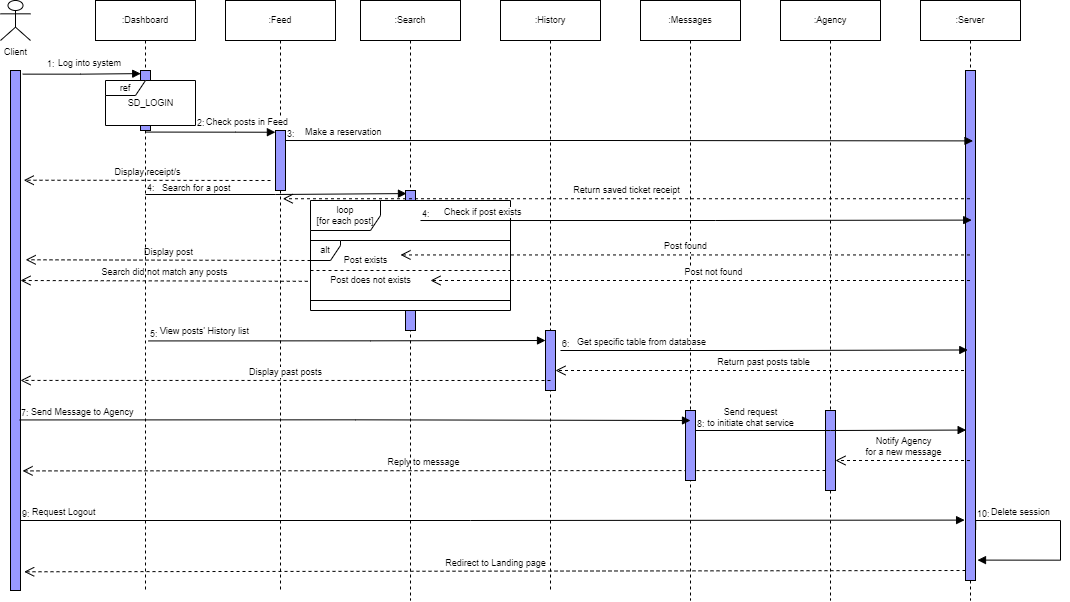

The diagram above was exported from draw.io. Its source (the exported page's mxGraphModel, read from the mxfile embedded in the PNG):
<mxGraphModel dx="1303" dy="713" grid="1" gridSize="10" guides="1" tooltips="1" connect="1" arrows="1" fold="1" page="1" pageScale="1" pageWidth="850" pageHeight="1100" math="0" shadow="0">
  <root>
    <mxCell id="0" />
    <mxCell id="1" parent="0" />
    <mxCell id="QhWGHDIUyn8lNXFD92sW-82" value=":Agency" style="shape=umlLifeline;perimeter=lifelinePerimeter;whiteSpace=wrap;html=1;container=1;collapsible=0;recursiveResize=0;outlineConnect=0;shadow=0;sketch=0;fontSize=9;" vertex="1" parent="1">
      <mxGeometry x="860" y="40" width="100" height="600" as="geometry" />
    </mxCell>
    <mxCell id="QhWGHDIUyn8lNXFD92sW-83" value="" style="html=1;points=[];perimeter=orthogonalPerimeter;rounded=0;shadow=0;glass=0;sketch=0;strokeColor=#000000;fillColor=#9999FF;fontSize=9;" vertex="1" parent="QhWGHDIUyn8lNXFD92sW-82">
      <mxGeometry x="45" y="410" width="10" height="80" as="geometry" />
    </mxCell>
    <mxCell id="QhWGHDIUyn8lNXFD92sW-90" value="Reply to message" style="html=1;verticalAlign=bottom;endArrow=open;dashed=1;endSize=8;rounded=0;fontSize=9;strokeColor=default;entryX=1.206;entryY=0.77;entryDx=0;entryDy=0;entryPerimeter=0;" edge="1" parent="QhWGHDIUyn8lNXFD92sW-82" target="QhWGHDIUyn8lNXFD92sW-12">
      <mxGeometry relative="1" as="geometry">
        <mxPoint x="45" y="470" as="sourcePoint" />
        <mxPoint x="-35" y="470" as="targetPoint" />
      </mxGeometry>
    </mxCell>
    <mxCell id="QhWGHDIUyn8lNXFD92sW-6" value=":Feed" style="shape=umlLifeline;perimeter=lifelinePerimeter;whiteSpace=wrap;html=1;container=1;collapsible=0;recursiveResize=0;outlineConnect=0;shadow=0;sketch=0;fontSize=9;" vertex="1" parent="1">
      <mxGeometry x="305" y="40" width="110" height="590" as="geometry" />
    </mxCell>
    <mxCell id="QhWGHDIUyn8lNXFD92sW-7" value="" style="html=1;points=[];perimeter=orthogonalPerimeter;rounded=0;shadow=0;glass=0;sketch=0;strokeColor=#000000;fillColor=#9999FF;fontSize=9;" vertex="1" parent="QhWGHDIUyn8lNXFD92sW-6">
      <mxGeometry x="50" y="130" width="10" height="60" as="geometry" />
    </mxCell>
    <mxCell id="QhWGHDIUyn8lNXFD92sW-50" value="Display receipt/s" style="html=1;verticalAlign=bottom;endArrow=open;dashed=1;endSize=8;rounded=0;fontSize=9;strokeColor=default;entryX=1.325;entryY=0.211;entryDx=0;entryDy=0;entryPerimeter=0;" edge="1" parent="QhWGHDIUyn8lNXFD92sW-6" target="QhWGHDIUyn8lNXFD92sW-12">
      <mxGeometry relative="1" as="geometry">
        <mxPoint x="45" y="180" as="sourcePoint" />
        <mxPoint x="-35" y="180" as="targetPoint" />
      </mxGeometry>
    </mxCell>
    <mxCell id="QhWGHDIUyn8lNXFD92sW-67" value="Display post" style="html=1;verticalAlign=bottom;endArrow=open;dashed=1;endSize=8;rounded=0;fontSize=9;strokeColor=default;entryX=1.516;entryY=0.364;entryDx=0;entryDy=0;entryPerimeter=0;" edge="1" parent="QhWGHDIUyn8lNXFD92sW-6" target="QhWGHDIUyn8lNXFD92sW-12">
      <mxGeometry relative="1" as="geometry">
        <mxPoint x="85" y="260" as="sourcePoint" />
        <mxPoint x="5" y="260" as="targetPoint" />
      </mxGeometry>
    </mxCell>
    <mxCell id="QhWGHDIUyn8lNXFD92sW-68" value="Search did not match any posts" style="html=1;verticalAlign=bottom;endArrow=open;dashed=1;endSize=8;rounded=0;fontSize=9;strokeColor=default;entryX=1.274;entryY=0.473;entryDx=0;entryDy=0;entryPerimeter=0;" edge="1" parent="QhWGHDIUyn8lNXFD92sW-6">
      <mxGeometry relative="1" as="geometry">
        <mxPoint x="82.25999999999999" y="280.8" as="sourcePoint" />
        <mxPoint x="-205" y="280.00000000000006" as="targetPoint" />
      </mxGeometry>
    </mxCell>
    <mxCell id="QhWGHDIUyn8lNXFD92sW-1" value=":Dashboard" style="shape=umlLifeline;perimeter=lifelinePerimeter;whiteSpace=wrap;html=1;container=1;collapsible=0;recursiveResize=0;outlineConnect=0;shadow=0;sketch=0;fontSize=9;" vertex="1" parent="1">
      <mxGeometry x="175" y="40" width="100" height="590" as="geometry" />
    </mxCell>
    <mxCell id="QhWGHDIUyn8lNXFD92sW-2" value="" style="html=1;points=[];perimeter=orthogonalPerimeter;rounded=0;shadow=0;glass=0;sketch=0;strokeColor=#000000;fillColor=#9999FF;fontSize=9;" vertex="1" parent="QhWGHDIUyn8lNXFD92sW-1">
      <mxGeometry x="45" y="70" width="10" height="60" as="geometry" />
    </mxCell>
    <mxCell id="QhWGHDIUyn8lNXFD92sW-3" value="" style="whiteSpace=wrap;html=1;fontSize=9;strokeColor=none;fillColor=default;" vertex="1" parent="QhWGHDIUyn8lNXFD92sW-1">
      <mxGeometry x="10" y="80" width="90" height="45" as="geometry" />
    </mxCell>
    <mxCell id="QhWGHDIUyn8lNXFD92sW-4" value="ref" style="shape=umlFrame;whiteSpace=wrap;html=1;fontSize=9;strokeColor=#000000;fillColor=default;width=40;height=15;" vertex="1" parent="QhWGHDIUyn8lNXFD92sW-1">
      <mxGeometry x="10" y="80" width="90" height="45" as="geometry" />
    </mxCell>
    <mxCell id="QhWGHDIUyn8lNXFD92sW-5" value="SD_LOGIN" style="text;html=1;align=center;verticalAlign=middle;resizable=0;points=[];autosize=1;strokeColor=none;fillColor=none;fontSize=9;" vertex="1" parent="QhWGHDIUyn8lNXFD92sW-1">
      <mxGeometry x="25" y="92.5" width="60" height="20" as="geometry" />
    </mxCell>
    <mxCell id="QhWGHDIUyn8lNXFD92sW-11" value="Client" style="shape=umlActor;verticalLabelPosition=bottom;verticalAlign=top;html=1;rounded=0;shadow=0;glass=0;sketch=0;strokeColor=#000000;fillColor=none;fontSize=9;" vertex="1" parent="1">
      <mxGeometry x="80" y="40" width="30" height="40" as="geometry" />
    </mxCell>
    <mxCell id="QhWGHDIUyn8lNXFD92sW-12" value="" style="html=1;points=[];perimeter=orthogonalPerimeter;rounded=0;shadow=0;glass=0;sketch=0;strokeColor=#000000;fillColor=#9999FF;fontSize=9;" vertex="1" parent="1">
      <mxGeometry x="90" y="110" width="10" height="520" as="geometry" />
    </mxCell>
    <mxCell id="QhWGHDIUyn8lNXFD92sW-13" value=":Search" style="shape=umlLifeline;perimeter=lifelinePerimeter;whiteSpace=wrap;html=1;container=1;collapsible=0;recursiveResize=0;outlineConnect=0;shadow=0;sketch=0;fontSize=9;" vertex="1" parent="1">
      <mxGeometry x="440" y="40" width="100" height="600" as="geometry" />
    </mxCell>
    <mxCell id="QhWGHDIUyn8lNXFD92sW-14" value="" style="html=1;points=[];perimeter=orthogonalPerimeter;rounded=0;shadow=0;glass=0;sketch=0;strokeColor=#000000;fillColor=#9999FF;fontSize=9;" vertex="1" parent="QhWGHDIUyn8lNXFD92sW-13">
      <mxGeometry x="45" y="190" width="10" height="140" as="geometry" />
    </mxCell>
    <mxCell id="QhWGHDIUyn8lNXFD92sW-71" value="View posts' History list" style="endArrow=block;endFill=1;html=1;edgeStyle=orthogonalEdgeStyle;align=left;verticalAlign=top;rounded=0;fontSize=9;strokeColor=default;exitX=0.53;exitY=0.577;exitDx=0;exitDy=0;exitPerimeter=0;" edge="1" parent="QhWGHDIUyn8lNXFD92sW-13" source="QhWGHDIUyn8lNXFD92sW-1">
      <mxGeometry x="-0.9524" y="21" relative="1" as="geometry">
        <mxPoint x="25" y="340" as="sourcePoint" />
        <mxPoint x="185" y="340" as="targetPoint" />
        <mxPoint as="offset" />
      </mxGeometry>
    </mxCell>
    <mxCell id="QhWGHDIUyn8lNXFD92sW-72" value="5:" style="edgeLabel;resizable=0;html=1;align=left;verticalAlign=bottom;fontSize=9;" connectable="0" vertex="1" parent="QhWGHDIUyn8lNXFD92sW-71">
      <mxGeometry x="-1" relative="1" as="geometry" />
    </mxCell>
    <mxCell id="QhWGHDIUyn8lNXFD92sW-18" value=":History" style="shape=umlLifeline;perimeter=lifelinePerimeter;whiteSpace=wrap;html=1;container=1;collapsible=0;recursiveResize=0;outlineConnect=0;shadow=0;sketch=0;fontSize=9;" vertex="1" parent="1">
      <mxGeometry x="580" y="40" width="100" height="590" as="geometry" />
    </mxCell>
    <mxCell id="QhWGHDIUyn8lNXFD92sW-19" value="" style="html=1;points=[];perimeter=orthogonalPerimeter;rounded=0;shadow=0;glass=0;sketch=0;strokeColor=#000000;fillColor=#9999FF;fontSize=9;" vertex="1" parent="QhWGHDIUyn8lNXFD92sW-18">
      <mxGeometry x="45" y="330" width="10" height="60" as="geometry" />
    </mxCell>
    <mxCell id="QhWGHDIUyn8lNXFD92sW-76" value="Return past posts table" style="html=1;verticalAlign=bottom;endArrow=open;dashed=1;endSize=8;rounded=0;fontSize=9;strokeColor=default;" edge="1" parent="QhWGHDIUyn8lNXFD92sW-18" source="QhWGHDIUyn8lNXFD92sW-28">
      <mxGeometry relative="1" as="geometry">
        <mxPoint x="135" y="370" as="sourcePoint" />
        <mxPoint x="55" y="370" as="targetPoint" />
      </mxGeometry>
    </mxCell>
    <mxCell id="QhWGHDIUyn8lNXFD92sW-23" value=":Messages" style="shape=umlLifeline;perimeter=lifelinePerimeter;whiteSpace=wrap;html=1;container=1;collapsible=0;recursiveResize=0;outlineConnect=0;shadow=0;sketch=0;fontSize=9;" vertex="1" parent="1">
      <mxGeometry x="720" y="40" width="100" height="600" as="geometry" />
    </mxCell>
    <mxCell id="QhWGHDIUyn8lNXFD92sW-24" value="" style="html=1;points=[];perimeter=orthogonalPerimeter;rounded=0;shadow=0;glass=0;sketch=0;strokeColor=#000000;fillColor=#9999FF;fontSize=9;" vertex="1" parent="QhWGHDIUyn8lNXFD92sW-23">
      <mxGeometry x="45" y="410" width="10" height="70" as="geometry" />
    </mxCell>
    <mxCell id="QhWGHDIUyn8lNXFD92sW-84" value="Send request&lt;br&gt;to initiate chat service" style="endArrow=block;endFill=1;html=1;edgeStyle=orthogonalEdgeStyle;align=center;verticalAlign=top;rounded=0;fontSize=9;strokeColor=default;entryX=0.063;entryY=0.705;entryDx=0;entryDy=0;entryPerimeter=0;" edge="1" parent="QhWGHDIUyn8lNXFD92sW-23" target="QhWGHDIUyn8lNXFD92sW-29">
      <mxGeometry x="-0.5941" y="30" relative="1" as="geometry">
        <mxPoint x="55" y="430" as="sourcePoint" />
        <mxPoint x="215" y="430" as="targetPoint" />
        <mxPoint as="offset" />
      </mxGeometry>
    </mxCell>
    <mxCell id="QhWGHDIUyn8lNXFD92sW-85" value="8:" style="edgeLabel;resizable=0;html=1;align=left;verticalAlign=bottom;fontSize=9;" connectable="0" vertex="1" parent="QhWGHDIUyn8lNXFD92sW-84">
      <mxGeometry x="-1" relative="1" as="geometry" />
    </mxCell>
    <mxCell id="QhWGHDIUyn8lNXFD92sW-28" value=":Server" style="shape=umlLifeline;perimeter=lifelinePerimeter;whiteSpace=wrap;html=1;container=1;collapsible=0;recursiveResize=0;outlineConnect=0;shadow=0;sketch=0;fontSize=9;" vertex="1" parent="1">
      <mxGeometry x="1000" y="40" width="100" height="600" as="geometry" />
    </mxCell>
    <mxCell id="QhWGHDIUyn8lNXFD92sW-29" value="" style="html=1;points=[];perimeter=orthogonalPerimeter;rounded=0;shadow=0;glass=0;sketch=0;strokeColor=#000000;fillColor=#9999FF;fontSize=9;" vertex="1" parent="QhWGHDIUyn8lNXFD92sW-28">
      <mxGeometry x="45" y="70" width="10" height="510" as="geometry" />
    </mxCell>
    <mxCell id="QhWGHDIUyn8lNXFD92sW-93" value="Delete session" style="endArrow=block;endFill=1;html=1;edgeStyle=orthogonalEdgeStyle;align=left;verticalAlign=top;rounded=0;fontSize=9;strokeColor=default;entryX=1.2;entryY=0.96;entryDx=0;entryDy=0;entryPerimeter=0;exitX=1.017;exitY=0.9;exitDx=0;exitDy=0;exitPerimeter=0;" edge="1" parent="QhWGHDIUyn8lNXFD92sW-28" source="QhWGHDIUyn8lNXFD92sW-29" target="QhWGHDIUyn8lNXFD92sW-29">
      <mxGeometry x="-0.78" y="20" relative="1" as="geometry">
        <mxPoint x="50" y="530" as="sourcePoint" />
        <mxPoint x="130" y="570" as="targetPoint" />
        <Array as="points">
          <mxPoint x="55" y="520" />
          <mxPoint x="140" y="520" />
          <mxPoint x="140" y="560" />
        </Array>
        <mxPoint as="offset" />
      </mxGeometry>
    </mxCell>
    <mxCell id="QhWGHDIUyn8lNXFD92sW-94" value="10:" style="edgeLabel;resizable=0;html=1;align=left;verticalAlign=bottom;fontSize=9;" connectable="0" vertex="1" parent="QhWGHDIUyn8lNXFD92sW-93">
      <mxGeometry x="-1" relative="1" as="geometry">
        <mxPoint y="-9" as="offset" />
      </mxGeometry>
    </mxCell>
    <mxCell id="QhWGHDIUyn8lNXFD92sW-95" value="Redirect to Landing page" style="html=1;verticalAlign=bottom;endArrow=open;dashed=1;endSize=8;rounded=0;fontSize=9;strokeColor=default;entryX=1.367;entryY=0.964;entryDx=0;entryDy=0;entryPerimeter=0;" edge="1" parent="QhWGHDIUyn8lNXFD92sW-28" target="QhWGHDIUyn8lNXFD92sW-12">
      <mxGeometry relative="1" as="geometry">
        <mxPoint x="45" y="570" as="sourcePoint" />
        <mxPoint x="-35" y="570" as="targetPoint" />
      </mxGeometry>
    </mxCell>
    <mxCell id="QhWGHDIUyn8lNXFD92sW-33" value="Log into system" style="endArrow=block;endFill=1;html=1;edgeStyle=orthogonalEdgeStyle;align=left;verticalAlign=top;rounded=0;fontSize=9;entryX=0.022;entryY=0.052;entryDx=0;entryDy=0;entryPerimeter=0;exitX=1.225;exitY=0.007;exitDx=0;exitDy=0;exitPerimeter=0;" edge="1" parent="1" source="QhWGHDIUyn8lNXFD92sW-12" target="QhWGHDIUyn8lNXFD92sW-2">
      <mxGeometry x="-0.4363" y="23" relative="1" as="geometry">
        <mxPoint x="105" y="150" as="sourcePoint" />
        <mxPoint x="189.5200000000001" y="129.66000000000003" as="targetPoint" />
        <mxPoint as="offset" />
      </mxGeometry>
    </mxCell>
    <mxCell id="QhWGHDIUyn8lNXFD92sW-34" value="1:" style="edgeLabel;resizable=0;html=1;align=left;verticalAlign=bottom;fontSize=9;" connectable="0" vertex="1" parent="QhWGHDIUyn8lNXFD92sW-33">
      <mxGeometry x="-1" relative="1" as="geometry">
        <mxPoint x="23" y="-3" as="offset" />
      </mxGeometry>
    </mxCell>
    <mxCell id="QhWGHDIUyn8lNXFD92sW-35" value="&lt;span style=&quot;font-size: 9px;&quot;&gt;Check posts in Feed&lt;/span&gt;" style="endArrow=block;endFill=1;html=1;edgeStyle=orthogonalEdgeStyle;align=left;verticalAlign=top;rounded=0;fontSize=9;entryX=-0.01;entryY=0.029;entryDx=0;entryDy=0;entryPerimeter=0;exitX=0.508;exitY=0.223;exitDx=0;exitDy=0;exitPerimeter=0;" edge="1" parent="1" source="QhWGHDIUyn8lNXFD92sW-1" target="QhWGHDIUyn8lNXFD92sW-7">
      <mxGeometry x="-0.0864" y="22" relative="1" as="geometry">
        <mxPoint x="225" y="200" as="sourcePoint" />
        <mxPoint x="345" y="200" as="targetPoint" />
        <mxPoint as="offset" />
      </mxGeometry>
    </mxCell>
    <mxCell id="QhWGHDIUyn8lNXFD92sW-36" value="2:" style="edgeLabel;resizable=0;html=1;align=left;verticalAlign=bottom;fontSize=9;strokeColor=#FFFFFF;fillColor=default;" connectable="0" vertex="1" parent="QhWGHDIUyn8lNXFD92sW-35">
      <mxGeometry x="-1" relative="1" as="geometry">
        <mxPoint x="49" y="-2" as="offset" />
      </mxGeometry>
    </mxCell>
    <mxCell id="QhWGHDIUyn8lNXFD92sW-47" value="Make a reservation" style="endArrow=block;endFill=1;html=1;edgeStyle=orthogonalEdgeStyle;align=left;verticalAlign=top;rounded=0;exitX=1.006;exitY=0.167;exitDx=0;exitDy=0;exitPerimeter=0;strokeColor=default;fontSize=9;entryX=0.525;entryY=0.234;entryDx=0;entryDy=0;entryPerimeter=0;" edge="1" parent="1" source="QhWGHDIUyn8lNXFD92sW-7" target="QhWGHDIUyn8lNXFD92sW-28">
      <mxGeometry x="-0.9451" y="20" relative="1" as="geometry">
        <mxPoint x="425" y="180" as="sourcePoint" />
        <mxPoint x="900" y="180" as="targetPoint" />
        <mxPoint as="offset" />
      </mxGeometry>
    </mxCell>
    <mxCell id="QhWGHDIUyn8lNXFD92sW-48" value="3:" style="edgeLabel;resizable=0;html=1;align=left;verticalAlign=bottom;fontSize=9;" connectable="0" vertex="1" parent="QhWGHDIUyn8lNXFD92sW-47">
      <mxGeometry x="-1" relative="1" as="geometry" />
    </mxCell>
    <mxCell id="QhWGHDIUyn8lNXFD92sW-49" value="Return saved ticket receipt" style="html=1;verticalAlign=bottom;endArrow=open;dashed=1;endSize=8;rounded=0;strokeColor=default;entryX=0.521;entryY=0.336;entryDx=0;entryDy=0;entryPerimeter=0;fontSize=9;" edge="1" parent="1" source="QhWGHDIUyn8lNXFD92sW-28" target="QhWGHDIUyn8lNXFD92sW-6">
      <mxGeometry relative="1" as="geometry">
        <mxPoint x="900" y="210" as="sourcePoint" />
        <mxPoint x="820" y="210" as="targetPoint" />
      </mxGeometry>
    </mxCell>
    <mxCell id="QhWGHDIUyn8lNXFD92sW-51" value="Search for a post" style="endArrow=block;endFill=1;html=1;edgeStyle=orthogonalEdgeStyle;align=left;verticalAlign=top;rounded=0;fontSize=9;strokeColor=default;entryX=0.096;entryY=0.022;entryDx=0;entryDy=0;entryPerimeter=0;" edge="1" parent="1" target="QhWGHDIUyn8lNXFD92sW-14">
      <mxGeometry x="-0.8791" y="18" relative="1" as="geometry">
        <mxPoint x="225" y="234" as="sourcePoint" />
        <mxPoint x="390" y="240" as="targetPoint" />
        <mxPoint as="offset" />
      </mxGeometry>
    </mxCell>
    <mxCell id="QhWGHDIUyn8lNXFD92sW-52" value="4:" style="edgeLabel;resizable=0;html=1;align=left;verticalAlign=bottom;fontSize=9;" connectable="0" vertex="1" parent="QhWGHDIUyn8lNXFD92sW-51">
      <mxGeometry x="-1" relative="1" as="geometry" />
    </mxCell>
    <mxCell id="QhWGHDIUyn8lNXFD92sW-64" value="" style="whiteSpace=wrap;html=1;fontSize=9;strokeColor=none;" vertex="1" parent="1">
      <mxGeometry x="455" y="240" width="70" height="110" as="geometry" />
    </mxCell>
    <mxCell id="QhWGHDIUyn8lNXFD92sW-62" value="Post exists" style="text;html=1;align=center;verticalAlign=middle;resizable=0;points=[];autosize=1;strokeColor=none;fillColor=none;fontSize=9;" vertex="1" parent="1">
      <mxGeometry x="415" y="290" width="60" height="20" as="geometry" />
    </mxCell>
    <mxCell id="QhWGHDIUyn8lNXFD92sW-63" value="Post does not exists" style="text;html=1;align=center;verticalAlign=middle;resizable=0;points=[];autosize=1;strokeColor=none;fillColor=none;fontSize=9;" vertex="1" parent="1">
      <mxGeometry x="400" y="310" width="100" height="20" as="geometry" />
    </mxCell>
    <mxCell id="QhWGHDIUyn8lNXFD92sW-61" value="" style="endArrow=none;dashed=1;html=1;rounded=0;fontSize=9;strokeColor=default;" edge="1" parent="1">
      <mxGeometry width="50" height="50" relative="1" as="geometry">
        <mxPoint x="390" y="310" as="sourcePoint" />
        <mxPoint x="590" y="310" as="targetPoint" />
      </mxGeometry>
    </mxCell>
    <mxCell id="QhWGHDIUyn8lNXFD92sW-60" value="alt" style="shape=umlFrame;whiteSpace=wrap;html=1;fontSize=9;width=30;height=20;" vertex="1" parent="1">
      <mxGeometry x="390" y="280" width="200" height="60" as="geometry" />
    </mxCell>
    <mxCell id="QhWGHDIUyn8lNXFD92sW-54" value="loop&lt;br style=&quot;font-size: 9px;&quot;&gt;&lt;font style=&quot;font-size: 9px;&quot;&gt;[for each post]&lt;/font&gt;" style="shape=umlFrame;whiteSpace=wrap;html=1;fontSize=9;width=70;height=30;" vertex="1" parent="1">
      <mxGeometry x="390" y="240" width="200" height="110" as="geometry" />
    </mxCell>
    <mxCell id="QhWGHDIUyn8lNXFD92sW-57" value="Check if post exists" style="endArrow=block;endFill=1;html=1;edgeStyle=orthogonalEdgeStyle;align=left;verticalAlign=top;rounded=0;fontSize=9;strokeColor=default;exitX=0.55;exitY=0.182;exitDx=0;exitDy=0;exitPerimeter=0;entryX=0.512;entryY=0.366;entryDx=0;entryDy=0;entryPerimeter=0;" edge="1" parent="1" source="QhWGHDIUyn8lNXFD92sW-54" target="QhWGHDIUyn8lNXFD92sW-28">
      <mxGeometry x="-0.9193" y="20" relative="1" as="geometry">
        <mxPoint x="500" y="260" as="sourcePoint" />
        <mxPoint x="900" y="260" as="targetPoint" />
        <mxPoint as="offset" />
      </mxGeometry>
    </mxCell>
    <mxCell id="QhWGHDIUyn8lNXFD92sW-58" value="4:" style="edgeLabel;resizable=0;html=1;align=left;verticalAlign=bottom;fontSize=9;" connectable="0" vertex="1" parent="QhWGHDIUyn8lNXFD92sW-57">
      <mxGeometry x="-1" relative="1" as="geometry" />
    </mxCell>
    <mxCell id="QhWGHDIUyn8lNXFD92sW-65" value="Post found" style="html=1;verticalAlign=bottom;endArrow=open;dashed=1;endSize=8;rounded=0;fontSize=9;strokeColor=default;entryX=0.45;entryY=0.495;entryDx=0;entryDy=0;entryPerimeter=0;" edge="1" parent="1" source="QhWGHDIUyn8lNXFD92sW-28" target="QhWGHDIUyn8lNXFD92sW-54">
      <mxGeometry relative="1" as="geometry">
        <mxPoint x="635" y="294.5" as="sourcePoint" />
        <mxPoint x="555" y="294.5" as="targetPoint" />
      </mxGeometry>
    </mxCell>
    <mxCell id="QhWGHDIUyn8lNXFD92sW-66" value="Post not found" style="html=1;verticalAlign=bottom;endArrow=open;dashed=1;endSize=8;rounded=0;fontSize=9;strokeColor=default;" edge="1" parent="1" source="QhWGHDIUyn8lNXFD92sW-28">
      <mxGeometry x="-0.0513" relative="1" as="geometry">
        <mxPoint x="909.5000000000002" y="319.69999999999993" as="sourcePoint" />
        <mxPoint x="510" y="320" as="targetPoint" />
        <mxPoint as="offset" />
      </mxGeometry>
    </mxCell>
    <mxCell id="QhWGHDIUyn8lNXFD92sW-73" value="Get specific table from database" style="endArrow=block;endFill=1;html=1;edgeStyle=orthogonalEdgeStyle;align=left;verticalAlign=top;rounded=0;fontSize=9;strokeColor=default;entryX=0.23;entryY=0.548;entryDx=0;entryDy=0;entryPerimeter=0;" edge="1" parent="1" target="QhWGHDIUyn8lNXFD92sW-29">
      <mxGeometry x="-0.9244" y="20" relative="1" as="geometry">
        <mxPoint x="640" y="390" as="sourcePoint" />
        <mxPoint x="790" y="390" as="targetPoint" />
        <mxPoint as="offset" />
      </mxGeometry>
    </mxCell>
    <mxCell id="QhWGHDIUyn8lNXFD92sW-74" value="6:" style="edgeLabel;resizable=0;html=1;align=left;verticalAlign=bottom;fontSize=9;" connectable="0" vertex="1" parent="QhWGHDIUyn8lNXFD92sW-73">
      <mxGeometry x="-1" relative="1" as="geometry" />
    </mxCell>
    <mxCell id="QhWGHDIUyn8lNXFD92sW-77" value="Display past posts" style="html=1;verticalAlign=bottom;endArrow=open;dashed=1;endSize=8;rounded=0;fontSize=9;strokeColor=default;entryX=1;entryY=0.596;entryDx=0;entryDy=0;entryPerimeter=0;" edge="1" parent="1" target="QhWGHDIUyn8lNXFD92sW-12">
      <mxGeometry relative="1" as="geometry">
        <mxPoint x="630" y="420" as="sourcePoint" />
        <mxPoint x="550" y="420" as="targetPoint" />
      </mxGeometry>
    </mxCell>
    <mxCell id="QhWGHDIUyn8lNXFD92sW-78" value="Send Message to Agency" style="endArrow=block;endFill=1;html=1;edgeStyle=orthogonalEdgeStyle;align=left;verticalAlign=top;rounded=0;fontSize=9;strokeColor=default;exitX=0.919;exitY=0.672;exitDx=0;exitDy=0;exitPerimeter=0;" edge="1" parent="1" source="QhWGHDIUyn8lNXFD92sW-12">
      <mxGeometry x="-0.9678" y="19" relative="1" as="geometry">
        <mxPoint x="610" y="460" as="sourcePoint" />
        <mxPoint x="770" y="460" as="targetPoint" />
        <mxPoint as="offset" />
      </mxGeometry>
    </mxCell>
    <mxCell id="QhWGHDIUyn8lNXFD92sW-79" value="7:" style="edgeLabel;resizable=0;html=1;align=left;verticalAlign=bottom;fontSize=9;" connectable="0" vertex="1" parent="QhWGHDIUyn8lNXFD92sW-78">
      <mxGeometry x="-1" relative="1" as="geometry" />
    </mxCell>
    <mxCell id="QhWGHDIUyn8lNXFD92sW-89" value="Notify Agency&lt;br&gt;for a new message" style="html=1;verticalAlign=bottom;endArrow=open;dashed=1;endSize=8;rounded=0;fontSize=9;strokeColor=default;" edge="1" parent="1">
      <mxGeometry relative="1" as="geometry">
        <mxPoint x="1049.5" y="500" as="sourcePoint" />
        <mxPoint x="915" y="500" as="targetPoint" />
      </mxGeometry>
    </mxCell>
    <mxCell id="QhWGHDIUyn8lNXFD92sW-91" value="Request Logout" style="endArrow=block;endFill=1;html=1;edgeStyle=orthogonalEdgeStyle;align=left;verticalAlign=top;rounded=0;fontSize=9;strokeColor=default;entryX=0.441;entryY=0.866;entryDx=0;entryDy=0;entryPerimeter=0;" edge="1" parent="1" target="QhWGHDIUyn8lNXFD92sW-28">
      <mxGeometry x="-0.9788" y="20" relative="1" as="geometry">
        <mxPoint x="100" y="560" as="sourcePoint" />
        <mxPoint x="260" y="560" as="targetPoint" />
        <mxPoint as="offset" />
      </mxGeometry>
    </mxCell>
    <mxCell id="QhWGHDIUyn8lNXFD92sW-92" value="9:" style="edgeLabel;resizable=0;html=1;align=left;verticalAlign=bottom;fontSize=9;" connectable="0" vertex="1" parent="QhWGHDIUyn8lNXFD92sW-91">
      <mxGeometry x="-1" relative="1" as="geometry" />
    </mxCell>
  </root>
</mxGraphModel>